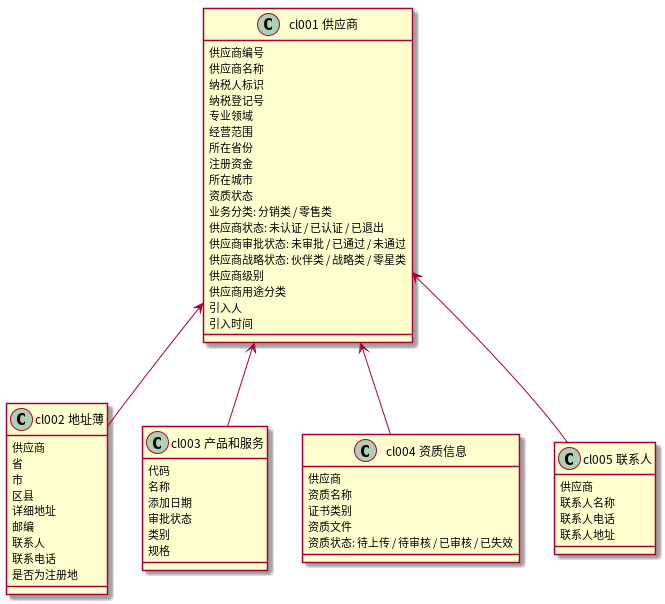

The diagram above was rendered by PlantUML. Its source (embedded in the PNG):
@startuml
class cl001 as "cl001 供应商"
class cl002 as "cl002 地址薄"
class cl003 as "cl003 产品和服务"
class cl004 as "cl004 资质信息"
class cl005 as "cl005 联系人"

class cl001 {
    供应商编号
    供应商名称
    纳税人标识
    纳税登记号
    专业领域
    经营范围
    所在省份
    注册资金
    所在城市
    资质状态
    业务分类: 分销类 / 零售类
    供应商状态: 未认证 / 已认证 / 已退出
    供应商审批状态: 未审批 / 已通过 / 未通过
    供应商战略状态: 伙伴类 / 战略类 / 零星类
    供应商级别
    供应商用途分类
    引入人
    引入时间
}

class cl002 {
    供应商
    省
    市
    区县
    详细地址
    邮编
    联系人
    联系电话
    是否为注册地
}
class cl003 {
    代码
    名称
    添加日期
    审批状态
    类别
    规格
}
class cl004 {
    供应商
    资质名称
    证书类别
    资质文件
    资质状态: 待上传 / 待审核 / 已审核 / 已失效
}
class cl005 {
    供应商
    联系人名称
    联系人电话
    联系人地址
}


cl001 <-- cl002
cl001 <-- cl003
cl001 <-- cl004
cl001 <-- cl005
@enduml